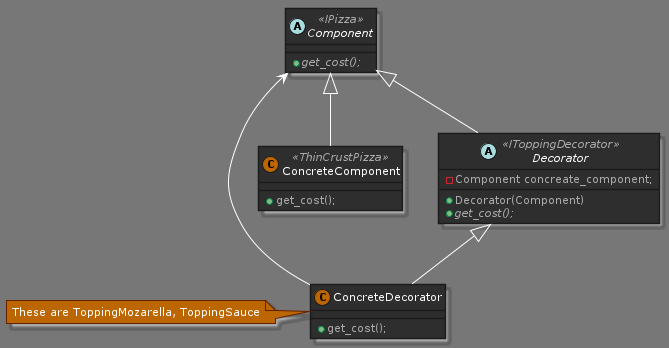

The diagram above was rendered by PlantUML. Its source (embedded in the PNG):
@startuml decorator_pattern

!define DARKORANGE
!includeurl https://raw.githubusercontent.com/Drakemor/RedDress-PlantUML/master/style.puml

abstract class Component <<IPizza>> {
    + {abstract} get_cost();
}

class ConcreteComponent <<ThinCrustPizza>>{
    + get_cost();
}

abstract class Decorator <<IToppingDecorator>>{
    - Component concreate_component;
    + Decorator(Component)
    + {abstract} get_cost();
}

class ConcreteDecorator {
    + get_cost();
}
note "These are ToppingMozarella, ToppingSauce" as N1
N1 .right. ConcreteDecorator

Component <|-- ConcreteComponent
Component <|-- Decorator
Decorator <|-- ConcreteDecorator
Component <-- ConcreteDecorator


@enduml